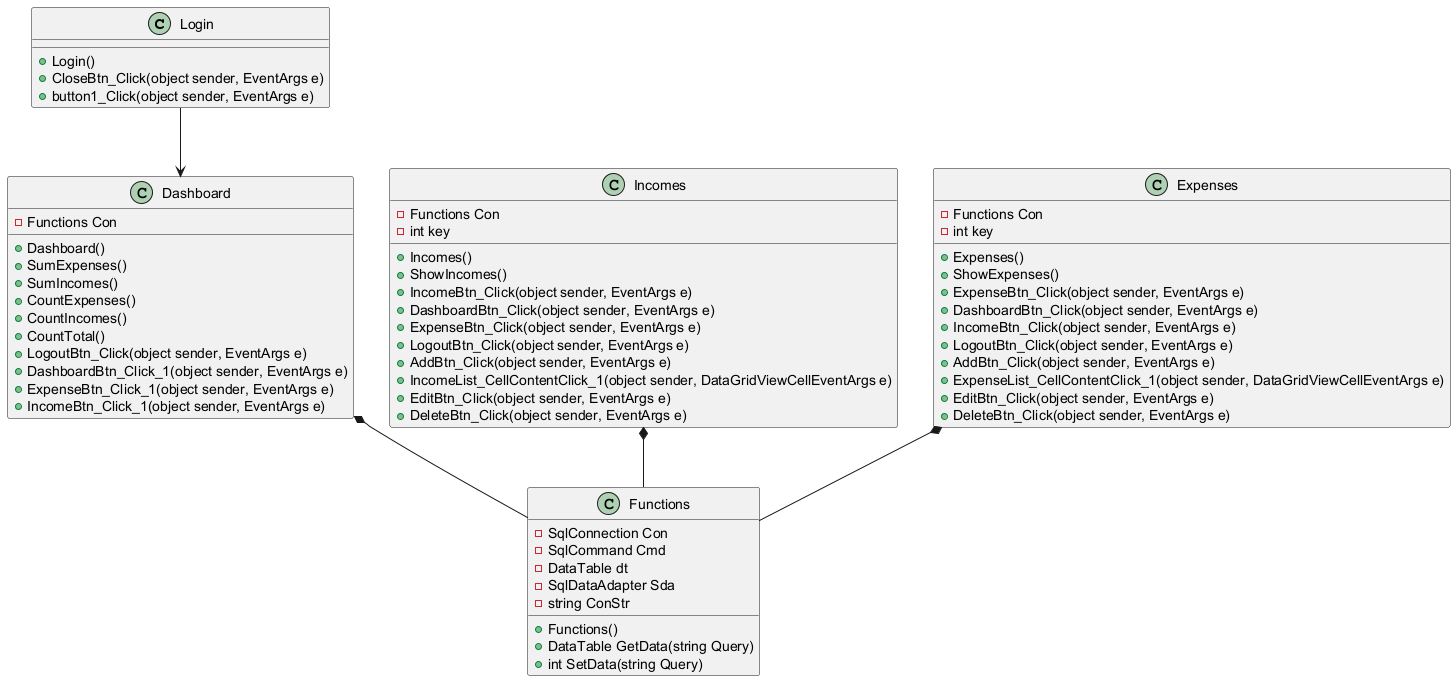

The diagram above was rendered by PlantUML. Its source (embedded in the PNG):
@startuml
class Login {
  + Login()
  + CloseBtn_Click(object sender, EventArgs e)
  + button1_Click(object sender, EventArgs e)
}

class Dashboard {
  - Functions Con
  + Dashboard()
  + SumExpenses()
  + SumIncomes()
  + CountExpenses()
  + CountIncomes()
  + CountTotal()
  + LogoutBtn_Click(object sender, EventArgs e)
  + DashboardBtn_Click_1(object sender, EventArgs e)
  + ExpenseBtn_Click_1(object sender, EventArgs e)
  + IncomeBtn_Click_1(object sender, EventArgs e)
}

class Functions {
  - SqlConnection Con
  - SqlCommand Cmd
  - DataTable dt
  - SqlDataAdapter Sda
  - string ConStr
  + Functions()
  + DataTable GetData(string Query)
  + int SetData(string Query)
}

class Incomes {
  - Functions Con
  - int key
  + Incomes()
  + ShowIncomes()
  + IncomeBtn_Click(object sender, EventArgs e)
  + DashboardBtn_Click(object sender, EventArgs e)
  + ExpenseBtn_Click(object sender, EventArgs e)
  + LogoutBtn_Click(object sender, EventArgs e)
  + AddBtn_Click(object sender, EventArgs e)
  + IncomeList_CellContentClick_1(object sender, DataGridViewCellEventArgs e)
  + EditBtn_Click(object sender, EventArgs e)
  + DeleteBtn_Click(object sender, EventArgs e)
}

class Expenses {
  - Functions Con
  - int key
  + Expenses()
  + ShowExpenses()
  + ExpenseBtn_Click(object sender, EventArgs e)
  + DashboardBtn_Click(object sender, EventArgs e)
  + IncomeBtn_Click(object sender, EventArgs e)
  + LogoutBtn_Click(object sender, EventArgs e)
  + AddBtn_Click(object sender, EventArgs e)
  + ExpenseList_CellContentClick_1(object sender, DataGridViewCellEventArgs e)
  + EditBtn_Click(object sender, EventArgs e)
  + DeleteBtn_Click(object sender, EventArgs e)
}

Login --> Dashboard
Dashboard *-- Functions
Incomes *-- Functions
Expenses *-- Functions
@enduml